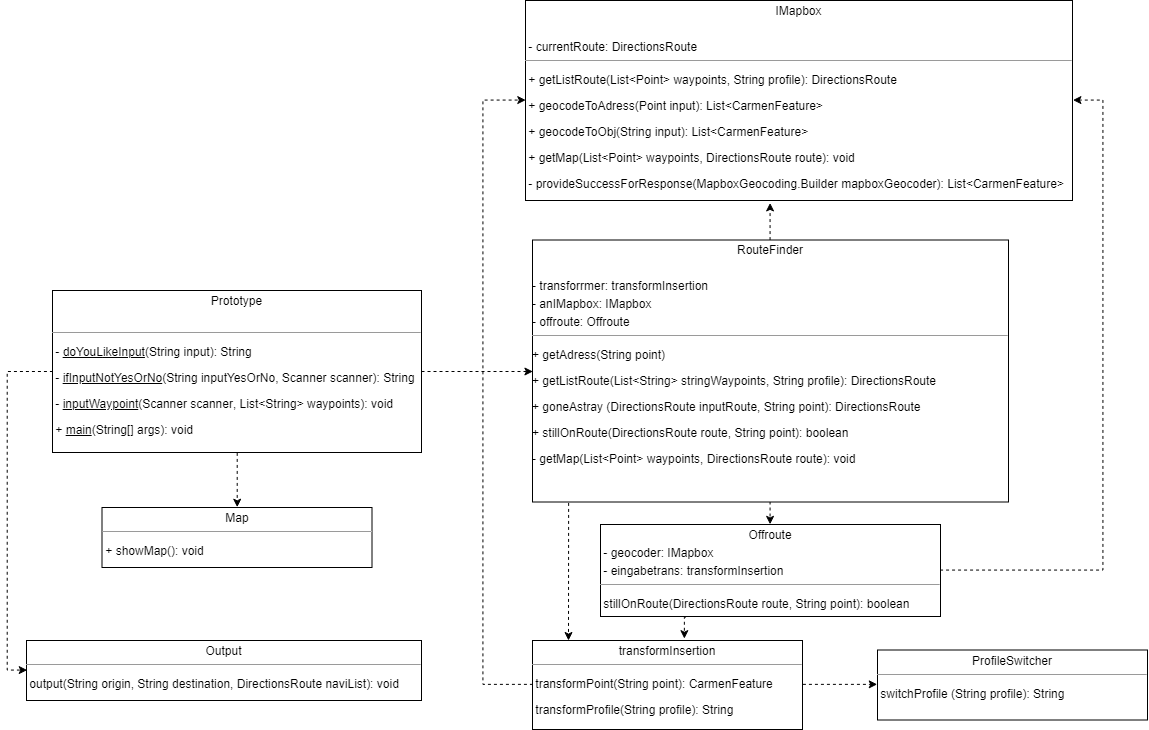

The diagram above was exported from draw.io. Its source (the exported page's mxGraphModel, read from the mxfile embedded in the PNG):
<mxGraphModel dx="1081" dy="1779" grid="1" gridSize="10" guides="1" tooltips="1" connect="1" arrows="1" fold="1" page="1" pageScale="1" pageWidth="850" pageHeight="1100" background="#ffffff" math="0" shadow="0">
  <root>
    <mxCell id="0" />
    <mxCell id="1" parent="0" />
    <mxCell id="f555EBEhuAbIH65Aqog2-10" value="&lt;p style=&quot;margin: 0px ; margin-top: 4px ; text-align: center&quot;&gt;ProfileSwitcher&lt;/p&gt;&lt;hr size=&quot;1&quot;&gt;&lt;p&gt;&amp;nbsp;switchProfile (String profile): String&lt;br&gt;&lt;/p&gt;&lt;div&gt;&lt;br&gt;&lt;/div&gt;" style="verticalAlign=top;align=left;overflow=fill;fontSize=12;fontFamily=Helvetica;html=1;rounded=0;shadow=0;comic=0;labelBackgroundColor=none;strokeColor=#000000;strokeWidth=1;fillColor=#ffffff;" parent="1" vertex="1">
      <mxGeometry x="905" y="359.5" width="270" height="70" as="geometry" />
    </mxCell>
    <mxCell id="enTOj-CdgNIvu2aREt08-20" style="edgeStyle=orthogonalEdgeStyle;rounded=0;orthogonalLoop=1;jettySize=auto;html=1;exitX=1;exitY=0.5;exitDx=0;exitDy=0;entryX=0;entryY=0.5;entryDx=0;entryDy=0;dashed=1;" edge="1" parent="1" source="f555EBEhuAbIH65Aqog2-12" target="f555EBEhuAbIH65Aqog2-10">
      <mxGeometry relative="1" as="geometry" />
    </mxCell>
    <mxCell id="enTOj-CdgNIvu2aREt08-31" style="edgeStyle=orthogonalEdgeStyle;rounded=0;orthogonalLoop=1;jettySize=auto;html=1;exitX=0;exitY=0.5;exitDx=0;exitDy=0;entryX=0;entryY=0.5;entryDx=0;entryDy=0;dashed=1;" edge="1" parent="1" source="f555EBEhuAbIH65Aqog2-12" target="enTOj-CdgNIvu2aREt08-8">
      <mxGeometry relative="1" as="geometry">
        <Array as="points">
          <mxPoint x="510" y="394" />
          <mxPoint x="510" y="-190" />
        </Array>
      </mxGeometry>
    </mxCell>
    <mxCell id="f555EBEhuAbIH65Aqog2-12" value="&lt;p style=&quot;margin: 0px ; margin-top: 4px ; text-align: center&quot;&gt;transformInsertion&lt;/p&gt;&lt;hr size=&quot;1&quot;&gt;&lt;p&gt;&amp;nbsp;&lt;span&gt;transformPoint&lt;/span&gt;&lt;span&gt;(String point)&lt;/span&gt;&lt;span&gt;: CarmenFeature&lt;/span&gt;&lt;/p&gt;&lt;p&gt;&amp;nbsp;&lt;span&gt;transformProfile&lt;/span&gt;&lt;span&gt;(String profile)&lt;/span&gt;&lt;span&gt;: String&lt;/span&gt;&lt;/p&gt;&lt;p&gt;&lt;br&gt;&lt;/p&gt;" style="verticalAlign=top;align=left;overflow=fill;fontSize=12;fontFamily=Helvetica;html=1;rounded=0;shadow=0;comic=0;labelBackgroundColor=none;strokeColor=#000000;strokeWidth=1;fillColor=#ffffff;" parent="1" vertex="1">
      <mxGeometry x="560" y="350" width="270" height="89" as="geometry" />
    </mxCell>
    <mxCell id="enTOj-CdgNIvu2aREt08-1" value="&lt;p style=&quot;margin: 0px ; margin-top: 4px ; text-align: center&quot;&gt;Map&lt;/p&gt;&lt;hr size=&quot;1&quot;&gt;&lt;p&gt;&amp;nbsp;+ showMap(): void&lt;br&gt;&lt;/p&gt;&lt;div&gt;&lt;br&gt;&lt;/div&gt;" style="verticalAlign=top;align=left;overflow=fill;fontSize=12;fontFamily=Helvetica;html=1;rounded=0;shadow=0;comic=0;labelBackgroundColor=none;strokeColor=#000000;strokeWidth=1;fillColor=#ffffff;" vertex="1" parent="1">
      <mxGeometry x="129.5" y="217" width="270" height="60" as="geometry" />
    </mxCell>
    <mxCell id="enTOj-CdgNIvu2aREt08-17" style="edgeStyle=orthogonalEdgeStyle;rounded=0;orthogonalLoop=1;jettySize=auto;html=1;exitX=0.5;exitY=1;exitDx=0;exitDy=0;entryX=0.5;entryY=0;entryDx=0;entryDy=0;dashed=1;" edge="1" parent="1" source="enTOj-CdgNIvu2aREt08-4" target="enTOj-CdgNIvu2aREt08-7">
      <mxGeometry relative="1" as="geometry" />
    </mxCell>
    <mxCell id="enTOj-CdgNIvu2aREt08-32" style="edgeStyle=orthogonalEdgeStyle;rounded=0;orthogonalLoop=1;jettySize=auto;html=1;exitX=0.5;exitY=0;exitDx=0;exitDy=0;entryX=0.447;entryY=1.012;entryDx=0;entryDy=0;entryPerimeter=0;dashed=1;" edge="1" parent="1" source="enTOj-CdgNIvu2aREt08-4" target="enTOj-CdgNIvu2aREt08-8">
      <mxGeometry relative="1" as="geometry" />
    </mxCell>
    <mxCell id="enTOj-CdgNIvu2aREt08-4" value="&lt;p style=&quot;margin: 0px ; margin-top: 4px ; text-align: center&quot;&gt;RouteFinder&lt;/p&gt;&lt;p style=&quot;margin: 0px ; margin-top: 4px ; text-align: center&quot;&gt;&lt;br&gt;&lt;/p&gt;&lt;p style=&quot;text-align: left ; margin: 4px 0px 0px&quot;&gt;- transforrmer: transformInsertion&lt;/p&gt;&lt;p style=&quot;text-align: left ; margin: 4px 0px 0px&quot;&gt;- anIMapbox: IMapbox&lt;/p&gt;&lt;p style=&quot;text-align: left ; margin: 4px 0px 0px&quot;&gt;- offroute: Offroute&lt;/p&gt;&lt;hr size=&quot;1&quot;&gt;&lt;p&gt;+&amp;nbsp;&lt;span&gt;getAdress(String point)&lt;/span&gt;&lt;/p&gt;&lt;p&gt;&lt;span&gt;+ &lt;/span&gt;&lt;span&gt;getListRoute(&lt;/span&gt;&lt;span&gt;List&amp;lt;String&amp;gt; stringWaypoints&lt;/span&gt;&lt;span&gt;, &lt;/span&gt;&lt;span&gt;String profile&lt;/span&gt;&lt;span&gt;): DirectionsRoute&lt;/span&gt;&lt;/p&gt;&lt;p&gt;+&amp;nbsp;&lt;span&gt;goneAstray &lt;/span&gt;&lt;span&gt;(DirectionsRoute inputRoute&lt;/span&gt;&lt;span&gt;, &lt;/span&gt;&lt;span&gt;String point): DirectionsRoute&lt;/span&gt;&lt;/p&gt;&lt;p&gt;+&amp;nbsp;&lt;span&gt;stillOnRoute&lt;/span&gt;&lt;span&gt;(DirectionsRoute route&lt;/span&gt;&lt;span&gt;, &lt;/span&gt;&lt;span&gt;String point): boolean&lt;/span&gt;&lt;/p&gt;&lt;p&gt;&lt;span&gt;-&amp;nbsp;&lt;/span&gt;&lt;span&gt;getMap&lt;/span&gt;&lt;span&gt;(List&amp;lt;Point&amp;gt; waypoints&lt;/span&gt;&lt;span&gt;, &lt;/span&gt;&lt;span&gt;DirectionsRoute route): void&lt;/span&gt;&lt;/p&gt;" style="verticalAlign=top;align=left;overflow=fill;fontSize=12;fontFamily=Helvetica;html=1;rounded=0;shadow=0;comic=0;labelBackgroundColor=none;strokeColor=#000000;strokeWidth=1;fillColor=#ffffff;" vertex="1" parent="1">
      <mxGeometry x="560" y="-50.5" width="476" height="262" as="geometry" />
    </mxCell>
    <mxCell id="enTOj-CdgNIvu2aREt08-27" style="edgeStyle=orthogonalEdgeStyle;rounded=0;orthogonalLoop=1;jettySize=auto;html=1;exitX=0.25;exitY=1;exitDx=0;exitDy=0;entryX=0.561;entryY=-0.022;entryDx=0;entryDy=0;entryPerimeter=0;dashed=1;" edge="1" parent="1" source="enTOj-CdgNIvu2aREt08-7" target="f555EBEhuAbIH65Aqog2-12">
      <mxGeometry relative="1" as="geometry" />
    </mxCell>
    <mxCell id="enTOj-CdgNIvu2aREt08-30" style="edgeStyle=orthogonalEdgeStyle;rounded=0;orthogonalLoop=1;jettySize=auto;html=1;exitX=1;exitY=0.5;exitDx=0;exitDy=0;entryX=1;entryY=0.5;entryDx=0;entryDy=0;dashed=1;" edge="1" parent="1" source="enTOj-CdgNIvu2aREt08-7" target="enTOj-CdgNIvu2aREt08-8">
      <mxGeometry relative="1" as="geometry">
        <Array as="points">
          <mxPoint x="1130" y="280" />
          <mxPoint x="1130" y="-190" />
        </Array>
      </mxGeometry>
    </mxCell>
    <mxCell id="enTOj-CdgNIvu2aREt08-7" value="&lt;p style=&quot;margin: 0px ; margin-top: 4px ; text-align: center&quot;&gt;Offroute&lt;/p&gt;&lt;p style=&quot;text-align: left ; margin: 4px 0px 0px&quot;&gt;&amp;nbsp;- geocoder: IMapbox&lt;/p&gt;&lt;p style=&quot;text-align: left ; margin: 4px 0px 0px&quot;&gt;&amp;nbsp;- eingabetrans: transformInsertion&lt;/p&gt;&lt;hr size=&quot;1&quot;&gt;&lt;p&gt;&amp;nbsp;&lt;span&gt;stillOnRoute&lt;/span&gt;&lt;span&gt;(DirectionsRoute route&lt;/span&gt;&lt;span&gt;, &lt;/span&gt;&lt;span&gt;String point): boolean&lt;/span&gt;&lt;br&gt;&lt;/p&gt;&lt;div&gt;&lt;br&gt;&lt;/div&gt;" style="verticalAlign=top;align=left;overflow=fill;fontSize=12;fontFamily=Helvetica;html=1;rounded=0;shadow=0;comic=0;labelBackgroundColor=none;strokeColor=#000000;strokeWidth=1;fillColor=#ffffff;" vertex="1" parent="1">
      <mxGeometry x="628" y="234" width="340" height="92" as="geometry" />
    </mxCell>
    <mxCell id="enTOj-CdgNIvu2aREt08-8" value="&lt;p style=&quot;margin: 0px ; margin-top: 4px ; text-align: center&quot;&gt;IMapbox&lt;/p&gt;&lt;p style=&quot;margin: 0px ; margin-top: 4px ; text-align: center&quot;&gt;&lt;br&gt;&lt;/p&gt;&lt;p style=&quot;text-align: left ; margin: 4px 0px 0px&quot;&gt;&amp;nbsp;- currentRoute: DirectionsRoute&lt;/p&gt;&lt;hr size=&quot;1&quot;&gt;&lt;p&gt;&amp;nbsp;+&amp;nbsp;&lt;span&gt;getListRoute&lt;/span&gt;&lt;span&gt;(List&amp;lt;Point&amp;gt; waypoints&lt;/span&gt;&lt;span&gt;, &lt;/span&gt;&lt;span&gt;String profile): DirectionsRoute&lt;/span&gt;&lt;br&gt;&lt;/p&gt;&lt;p&gt;&lt;span&gt;&amp;nbsp;+&amp;nbsp;&lt;/span&gt;&lt;span&gt;geocodeToAdress&lt;/span&gt;&lt;span&gt;(Point input): List&amp;lt;CarmenFeature&amp;gt;&lt;/span&gt;&lt;/p&gt;&lt;p&gt;&lt;span&gt;&amp;nbsp;+&amp;nbsp;&lt;/span&gt;&lt;span&gt;geocodeToObj&lt;/span&gt;&lt;span&gt;(String input): List&amp;lt;CarmenFeature&amp;gt;&lt;/span&gt;&lt;/p&gt;&lt;p&gt;&amp;nbsp;+&amp;nbsp;&lt;span&gt;getMap&lt;/span&gt;&lt;span&gt;(List&amp;lt;Point&amp;gt; waypoints&lt;/span&gt;&lt;span&gt;, &lt;/span&gt;&lt;span&gt;DirectionsRoute route): void&lt;/span&gt;&lt;/p&gt;&lt;p&gt;&lt;span&gt;&amp;nbsp;- provideSuccessForResponse(MapboxGeocoding.Builder mapboxGeocoder): List&amp;lt;CarmenFeature&amp;gt;&lt;/span&gt;&lt;/p&gt;" style="verticalAlign=top;align=left;overflow=fill;fontSize=12;fontFamily=Helvetica;html=1;rounded=0;shadow=0;comic=0;labelBackgroundColor=none;strokeColor=#000000;strokeWidth=1;fillColor=#ffffff;" vertex="1" parent="1">
      <mxGeometry x="553" y="-290" width="547" height="200" as="geometry" />
    </mxCell>
    <mxCell id="enTOj-CdgNIvu2aREt08-9" value="&lt;p style=&quot;margin: 0px ; margin-top: 4px ; text-align: center&quot;&gt;Output&lt;/p&gt;&lt;hr size=&quot;1&quot;&gt;&lt;p&gt;&amp;nbsp;&lt;span&gt;output&lt;/span&gt;&lt;span&gt;(String origin&lt;/span&gt;&lt;span&gt;, &lt;/span&gt;&lt;span&gt;String destination&lt;/span&gt;&lt;span&gt;, &lt;/span&gt;&lt;span&gt;DirectionsRoute naviList): void&lt;/span&gt;&lt;br&gt;&lt;/p&gt;&lt;div&gt;&lt;br&gt;&lt;/div&gt;" style="verticalAlign=top;align=left;overflow=fill;fontSize=12;fontFamily=Helvetica;html=1;rounded=0;shadow=0;comic=0;labelBackgroundColor=none;strokeColor=#000000;strokeWidth=1;fillColor=#ffffff;" vertex="1" parent="1">
      <mxGeometry x="54" y="350" width="395" height="60" as="geometry" />
    </mxCell>
    <mxCell id="enTOj-CdgNIvu2aREt08-13" style="edgeStyle=orthogonalEdgeStyle;rounded=0;orthogonalLoop=1;jettySize=auto;html=1;exitX=0.5;exitY=1;exitDx=0;exitDy=0;entryX=0.5;entryY=0;entryDx=0;entryDy=0;dashed=1;" edge="1" parent="1" source="enTOj-CdgNIvu2aREt08-12" target="enTOj-CdgNIvu2aREt08-1">
      <mxGeometry relative="1" as="geometry" />
    </mxCell>
    <mxCell id="enTOj-CdgNIvu2aREt08-15" style="edgeStyle=orthogonalEdgeStyle;rounded=0;orthogonalLoop=1;jettySize=auto;html=1;exitX=0;exitY=0.5;exitDx=0;exitDy=0;entryX=0;entryY=0.5;entryDx=0;entryDy=0;dashed=1;" edge="1" parent="1" source="enTOj-CdgNIvu2aREt08-12" target="enTOj-CdgNIvu2aREt08-9">
      <mxGeometry relative="1" as="geometry" />
    </mxCell>
    <mxCell id="enTOj-CdgNIvu2aREt08-16" style="edgeStyle=orthogonalEdgeStyle;rounded=0;orthogonalLoop=1;jettySize=auto;html=1;exitX=1;exitY=0.5;exitDx=0;exitDy=0;entryX=0;entryY=0.5;entryDx=0;entryDy=0;dashed=1;" edge="1" parent="1" source="enTOj-CdgNIvu2aREt08-12" target="enTOj-CdgNIvu2aREt08-4">
      <mxGeometry relative="1" as="geometry" />
    </mxCell>
    <mxCell id="enTOj-CdgNIvu2aREt08-12" value="&lt;p style=&quot;margin: 0px ; margin-top: 4px ; text-align: center&quot;&gt;Prototype&lt;/p&gt;&lt;p style=&quot;margin: 0px ; margin-top: 4px ; text-align: center&quot;&gt;&lt;br&gt;&lt;/p&gt;&lt;hr size=&quot;1&quot;&gt;&lt;p&gt;&amp;nbsp;- &lt;u&gt;doYouL&lt;span&gt;ikeInput&lt;/span&gt;&lt;/u&gt;&lt;span&gt;(String input): String&lt;/span&gt;&lt;br&gt;&lt;/p&gt;&lt;p&gt;&lt;span&gt;&amp;nbsp;-&amp;nbsp;&lt;/span&gt;&lt;span&gt;&lt;u&gt;ifInputNotYesOrNo&lt;/u&gt;&lt;/span&gt;&lt;span&gt;(String inputYesOrNo&lt;/span&gt;&lt;span&gt;, &lt;/span&gt;&lt;span&gt;Scanner scanner): String&lt;/span&gt;&lt;/p&gt;&lt;p&gt;&lt;span&gt;&amp;nbsp;-&amp;nbsp;&lt;/span&gt;&lt;span&gt;&lt;u&gt;inputWaypoint&lt;/u&gt;&lt;/span&gt;&lt;span&gt;(Scanner scanner&lt;/span&gt;&lt;span&gt;, &lt;/span&gt;&lt;span&gt;List&amp;lt;String&amp;gt; waypoints): void&lt;/span&gt;&lt;/p&gt;&lt;p&gt;&amp;nbsp;+&amp;nbsp;&lt;span&gt;&lt;u&gt;main&lt;/u&gt;&lt;/span&gt;&lt;span&gt;(String[] args): void&lt;/span&gt;&lt;/p&gt;" style="verticalAlign=top;align=left;overflow=fill;fontSize=12;fontFamily=Helvetica;html=1;rounded=0;shadow=0;comic=0;labelBackgroundColor=none;strokeColor=#000000;strokeWidth=1;fillColor=#ffffff;" vertex="1" parent="1">
      <mxGeometry x="80" width="369" height="162" as="geometry" />
    </mxCell>
    <mxCell id="enTOj-CdgNIvu2aREt08-24" value="" style="endArrow=classic;html=1;dashed=1;exitX=0.076;exitY=1.006;exitDx=0;exitDy=0;exitPerimeter=0;" edge="1" parent="1" source="enTOj-CdgNIvu2aREt08-4">
      <mxGeometry width="50" height="50" relative="1" as="geometry">
        <mxPoint x="500" y="320" as="sourcePoint" />
        <mxPoint x="596" y="350" as="targetPoint" />
      </mxGeometry>
    </mxCell>
  </root>
</mxGraphModel>